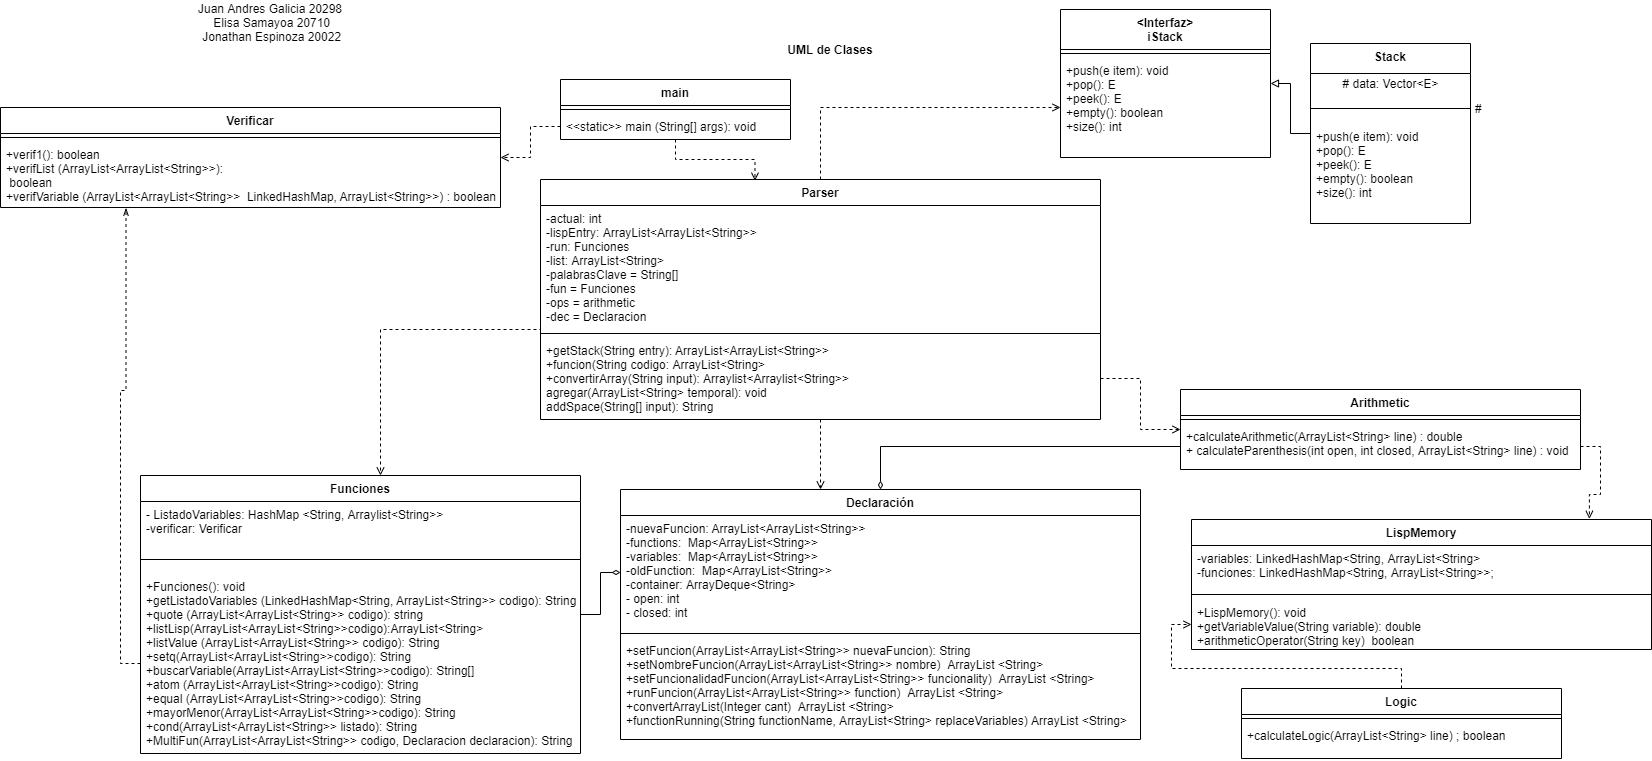

The diagram above was exported from draw.io. Its source (the exported page's mxGraphModel, read from the mxfile embedded in the PNG):
<mxGraphModel dx="1865" dy="491" grid="1" gridSize="10" guides="1" tooltips="1" connect="1" arrows="1" fold="1" page="1" pageScale="1" pageWidth="827" pageHeight="1169" math="0" shadow="0">
  <root>
    <mxCell id="uEzg-ieD_TYedZGQ9uxA-0" />
    <mxCell id="uEzg-ieD_TYedZGQ9uxA-1" parent="uEzg-ieD_TYedZGQ9uxA-0" />
    <mxCell id="hqp2w7cnhQotsrnpIVSp-26" style="edgeStyle=orthogonalEdgeStyle;rounded=0;orthogonalLoop=1;jettySize=auto;html=1;endArrow=diamondThin;endFill=0;" parent="uEzg-ieD_TYedZGQ9uxA-1" source="uEzg-ieD_TYedZGQ9uxA-2" target="hqp2w7cnhQotsrnpIVSp-19" edge="1">
      <mxGeometry relative="1" as="geometry" />
    </mxCell>
    <mxCell id="uEzg-ieD_TYedZGQ9uxA-2" value="Funciones" style="swimlane;fontStyle=1;align=center;verticalAlign=top;childLayout=stackLayout;horizontal=1;startSize=26;horizontalStack=0;resizeParent=1;resizeParentMax=0;resizeLast=0;collapsible=1;marginBottom=0;" parent="uEzg-ieD_TYedZGQ9uxA-1" vertex="1">
      <mxGeometry x="-40" y="486" width="440" height="278" as="geometry" />
    </mxCell>
    <mxCell id="uEzg-ieD_TYedZGQ9uxA-3" value="- ListadoVariables: HashMap &lt;String, Arraylist&lt;String&gt;&gt;&#10;-verificar: Verificar&#10;&#10;" style="text;strokeColor=none;fillColor=none;align=left;verticalAlign=top;spacingLeft=4;spacingRight=4;overflow=hidden;rotatable=0;points=[[0,0.5],[1,0.5]];portConstraint=eastwest;" parent="uEzg-ieD_TYedZGQ9uxA-2" vertex="1">
      <mxGeometry y="26" width="440" height="44" as="geometry" />
    </mxCell>
    <mxCell id="uEzg-ieD_TYedZGQ9uxA-4" value="" style="line;strokeWidth=1;fillColor=none;align=left;verticalAlign=middle;spacingTop=-1;spacingLeft=3;spacingRight=3;rotatable=0;labelPosition=right;points=[];portConstraint=eastwest;" parent="uEzg-ieD_TYedZGQ9uxA-2" vertex="1">
      <mxGeometry y="70" width="440" height="28" as="geometry" />
    </mxCell>
    <mxCell id="uEzg-ieD_TYedZGQ9uxA-5" value="+Funciones(): void&#10;+getListadoVariables (LinkedHashMap&lt;String, ArrayList&lt;String&gt;&gt; codigo): String&#10;+quote (ArrayList&lt;ArrayList&lt;String&gt;&gt; codigo): string&#10;+listLisp(ArrayList&lt;ArrayList&lt;String&gt;&gt;codigo):ArrayList&lt;String&gt;&#10;+listValue (ArrayList&lt;ArrayList&lt;String&gt;&gt; codigo): String&#10;+setq(ArrayList&lt;ArrayList&lt;String&gt;&gt;codigo): String&#10;+buscarVariable(ArrayList&lt;ArrayList&lt;String&gt;&gt;codigo): String[]&#10;+atom (ArrayList&lt;ArrayList&lt;String&gt;&gt;codigo): String&#10;+equal (ArrayList&lt;ArrayList&lt;String&gt;&gt;codigo): String&#10;+mayorMenor(ArrayList&lt;ArrayList&lt;String&gt;&gt;codigo): String&#10;+cond(ArrayList&lt;ArrayList&lt;String&gt;&gt; listado): String&#10;+MultiFun(ArrayList&lt;ArrayList&lt;String&gt;&gt; codigo, Declaracion declaracion): String" style="text;strokeColor=none;fillColor=none;align=left;verticalAlign=top;spacingLeft=4;spacingRight=4;overflow=hidden;rotatable=0;points=[[0,0.5],[1,0.5]];portConstraint=eastwest;" parent="uEzg-ieD_TYedZGQ9uxA-2" vertex="1">
      <mxGeometry y="98" width="440" height="180" as="geometry" />
    </mxCell>
    <mxCell id="qLbPE7xKPq6DwI9uUKS8-2" style="edgeStyle=orthogonalEdgeStyle;rounded=0;orthogonalLoop=1;jettySize=auto;html=1;entryX=0.383;entryY=0.005;entryDx=0;entryDy=0;endArrow=open;endFill=0;dashed=1;entryPerimeter=0;" parent="uEzg-ieD_TYedZGQ9uxA-1" source="uEzg-ieD_TYedZGQ9uxA-6" target="uEzg-ieD_TYedZGQ9uxA-10" edge="1">
      <mxGeometry relative="1" as="geometry" />
    </mxCell>
    <mxCell id="uEzg-ieD_TYedZGQ9uxA-6" value="main" style="swimlane;fontStyle=1;align=center;verticalAlign=top;childLayout=stackLayout;horizontal=1;startSize=26;horizontalStack=0;resizeParent=1;resizeParentMax=0;resizeLast=0;collapsible=1;marginBottom=0;" parent="uEzg-ieD_TYedZGQ9uxA-1" vertex="1">
      <mxGeometry x="380" y="90" width="230" height="60" as="geometry" />
    </mxCell>
    <mxCell id="uEzg-ieD_TYedZGQ9uxA-8" value="" style="line;strokeWidth=1;fillColor=none;align=left;verticalAlign=middle;spacingTop=-1;spacingLeft=3;spacingRight=3;rotatable=0;labelPosition=right;points=[];portConstraint=eastwest;" parent="uEzg-ieD_TYedZGQ9uxA-6" vertex="1">
      <mxGeometry y="26" width="230" height="8" as="geometry" />
    </mxCell>
    <mxCell id="uEzg-ieD_TYedZGQ9uxA-9" value="&lt;&lt;static&gt;&gt; main (String[] args): void&#10;" style="text;strokeColor=none;fillColor=none;align=left;verticalAlign=top;spacingLeft=4;spacingRight=4;overflow=hidden;rotatable=0;points=[[0,0.5],[1,0.5]];portConstraint=eastwest;" parent="uEzg-ieD_TYedZGQ9uxA-6" vertex="1">
      <mxGeometry y="34" width="230" height="26" as="geometry" />
    </mxCell>
    <mxCell id="qLbPE7xKPq6DwI9uUKS8-4" style="edgeStyle=orthogonalEdgeStyle;rounded=0;orthogonalLoop=1;jettySize=auto;html=1;dashed=1;endArrow=open;endFill=0;" parent="uEzg-ieD_TYedZGQ9uxA-1" source="uEzg-ieD_TYedZGQ9uxA-10" target="uEzg-ieD_TYedZGQ9uxA-25" edge="1">
      <mxGeometry relative="1" as="geometry" />
    </mxCell>
    <mxCell id="uEzg-ieD_TYedZGQ9uxA-10" value="Parser" style="swimlane;fontStyle=1;align=center;verticalAlign=top;childLayout=stackLayout;horizontal=1;startSize=26;horizontalStack=0;resizeParent=1;resizeParentMax=0;resizeLast=0;collapsible=1;marginBottom=0;" parent="uEzg-ieD_TYedZGQ9uxA-1" vertex="1">
      <mxGeometry x="360" y="190" width="560" height="240" as="geometry" />
    </mxCell>
    <mxCell id="c2xppJbmOqskdJpx8Ij--6" value="-actual: int&#10;-lispEntry: ArrayList&lt;ArrayList&lt;String&gt;&gt;&#10;-run: Funciones&#10;-list: ArrayList&lt;String&gt;&#10;-palabrasClave = String[]&#10;-fun = Funciones&#10;-ops = arithmetic&#10;-dec = Declaracion&#10;" style="text;strokeColor=none;fillColor=none;align=left;verticalAlign=top;spacingLeft=4;spacingRight=4;overflow=hidden;rotatable=0;points=[[0,0.5],[1,0.5]];portConstraint=eastwest;" parent="uEzg-ieD_TYedZGQ9uxA-10" vertex="1">
      <mxGeometry y="26" width="560" height="124" as="geometry" />
    </mxCell>
    <mxCell id="uEzg-ieD_TYedZGQ9uxA-12" value="" style="line;strokeWidth=1;fillColor=none;align=left;verticalAlign=middle;spacingTop=-1;spacingLeft=3;spacingRight=3;rotatable=0;labelPosition=right;points=[];portConstraint=eastwest;" parent="uEzg-ieD_TYedZGQ9uxA-10" vertex="1">
      <mxGeometry y="150" width="560" height="8" as="geometry" />
    </mxCell>
    <mxCell id="uEzg-ieD_TYedZGQ9uxA-13" value="+getStack(String entry): ArrayList&lt;ArrayList&lt;String&gt;&gt; &#10;+funcion(String codigo: ArrayList&lt;String&gt;&#10;+convertirArray(String input): Arraylist&lt;Arraylist&lt;String&gt;&gt;&#10;agregar(ArrayList&lt;String&gt; temporal): void&#10;addSpace(String[] input): String&#10;" style="text;strokeColor=none;fillColor=none;align=left;verticalAlign=top;spacingLeft=4;spacingRight=4;overflow=hidden;rotatable=0;points=[[0,0.5],[1,0.5]];portConstraint=eastwest;" parent="uEzg-ieD_TYedZGQ9uxA-10" vertex="1">
      <mxGeometry y="158" width="560" height="82" as="geometry" />
    </mxCell>
    <mxCell id="uEzg-ieD_TYedZGQ9uxA-22" value="&lt;Interfaz&gt;&#10;iStack" style="swimlane;fontStyle=1;align=center;verticalAlign=top;childLayout=stackLayout;horizontal=1;startSize=40;horizontalStack=0;resizeParent=1;resizeParentMax=0;resizeLast=0;collapsible=1;marginBottom=0;" parent="uEzg-ieD_TYedZGQ9uxA-1" vertex="1">
      <mxGeometry x="880" y="20" width="210" height="148" as="geometry" />
    </mxCell>
    <mxCell id="uEzg-ieD_TYedZGQ9uxA-24" value="" style="line;strokeWidth=1;fillColor=none;align=left;verticalAlign=middle;spacingTop=-1;spacingLeft=3;spacingRight=3;rotatable=0;labelPosition=right;points=[];portConstraint=eastwest;" parent="uEzg-ieD_TYedZGQ9uxA-22" vertex="1">
      <mxGeometry y="40" width="210" height="8" as="geometry" />
    </mxCell>
    <mxCell id="uEzg-ieD_TYedZGQ9uxA-25" value="+push(e item): void&#10;+pop(): E&#10;+peek(): E&#10;+empty(): boolean&#10;+size(): int&#10;" style="text;strokeColor=none;fillColor=none;align=left;verticalAlign=top;spacingLeft=4;spacingRight=4;overflow=hidden;rotatable=0;points=[[0,0.5],[1,0.5]];portConstraint=eastwest;" parent="uEzg-ieD_TYedZGQ9uxA-22" vertex="1">
      <mxGeometry y="48" width="210" height="100" as="geometry" />
    </mxCell>
    <mxCell id="qLbPE7xKPq6DwI9uUKS8-0" style="edgeStyle=orthogonalEdgeStyle;rounded=0;orthogonalLoop=1;jettySize=auto;html=1;endArrow=block;endFill=0;" parent="uEzg-ieD_TYedZGQ9uxA-1" source="uEzg-ieD_TYedZGQ9uxA-35" target="uEzg-ieD_TYedZGQ9uxA-22" edge="1">
      <mxGeometry relative="1" as="geometry" />
    </mxCell>
    <mxCell id="uEzg-ieD_TYedZGQ9uxA-35" value="Stack" style="swimlane;fontStyle=1;align=center;verticalAlign=top;childLayout=stackLayout;horizontal=1;startSize=30;horizontalStack=0;resizeParent=1;resizeParentMax=0;resizeLast=0;collapsible=1;marginBottom=0;" parent="uEzg-ieD_TYedZGQ9uxA-1" vertex="1">
      <mxGeometry x="1130" y="54" width="160" height="180" as="geometry" />
    </mxCell>
    <mxCell id="uEzg-ieD_TYedZGQ9uxA-38" value="# data: Vector&amp;lt;E&amp;gt;" style="text;html=1;align=center;verticalAlign=middle;resizable=0;points=[];autosize=1;" parent="uEzg-ieD_TYedZGQ9uxA-35" vertex="1">
      <mxGeometry y="30" width="160" height="20" as="geometry" />
    </mxCell>
    <mxCell id="uEzg-ieD_TYedZGQ9uxA-36" value="#" style="line;strokeWidth=1;fillColor=none;align=left;verticalAlign=middle;spacingTop=-1;spacingLeft=3;spacingRight=3;rotatable=0;labelPosition=right;points=[];portConstraint=eastwest;" parent="uEzg-ieD_TYedZGQ9uxA-35" vertex="1">
      <mxGeometry y="50" width="160" height="30" as="geometry" />
    </mxCell>
    <mxCell id="uEzg-ieD_TYedZGQ9uxA-37" value="+push(e item): void&#10;+pop(): E&#10;+peek(): E&#10;+empty(): boolean&#10;+size(): int&#10;" style="text;strokeColor=none;fillColor=none;align=left;verticalAlign=top;spacingLeft=4;spacingRight=4;overflow=hidden;rotatable=0;points=[[0,0.5],[1,0.5]];portConstraint=eastwest;" parent="uEzg-ieD_TYedZGQ9uxA-35" vertex="1">
      <mxGeometry y="80" width="160" height="100" as="geometry" />
    </mxCell>
    <mxCell id="qLbPE7xKPq6DwI9uUKS8-6" style="edgeStyle=orthogonalEdgeStyle;rounded=0;orthogonalLoop=1;jettySize=auto;html=1;dashed=1;endArrow=open;endFill=0;" parent="uEzg-ieD_TYedZGQ9uxA-1" source="uEzg-ieD_TYedZGQ9uxA-13" target="uEzg-ieD_TYedZGQ9uxA-2" edge="1">
      <mxGeometry relative="1" as="geometry">
        <Array as="points">
          <mxPoint x="360" y="340" />
          <mxPoint x="200" y="340" />
        </Array>
      </mxGeometry>
    </mxCell>
    <mxCell id="hqp2w7cnhQotsrnpIVSp-0" value="Arithmetic" style="swimlane;fontStyle=1;align=center;verticalAlign=top;childLayout=stackLayout;horizontal=1;startSize=26;horizontalStack=0;resizeParent=1;resizeParentMax=0;resizeLast=0;collapsible=1;marginBottom=0;" parent="uEzg-ieD_TYedZGQ9uxA-1" vertex="1">
      <mxGeometry x="1000" y="400" width="400" height="80" as="geometry" />
    </mxCell>
    <mxCell id="hqp2w7cnhQotsrnpIVSp-1" value="" style="line;strokeWidth=1;fillColor=none;align=left;verticalAlign=middle;spacingTop=-1;spacingLeft=3;spacingRight=3;rotatable=0;labelPosition=right;points=[];portConstraint=eastwest;" parent="hqp2w7cnhQotsrnpIVSp-0" vertex="1">
      <mxGeometry y="26" width="400" height="8" as="geometry" />
    </mxCell>
    <mxCell id="hqp2w7cnhQotsrnpIVSp-2" value="+calculateArithmetic(ArrayList&lt;String&gt; line) : double&#10;+ calculateParenthesis(int open, int closed, ArrayList&lt;String&gt; line) : void&#10;" style="text;strokeColor=none;fillColor=none;align=left;verticalAlign=top;spacingLeft=4;spacingRight=4;overflow=hidden;rotatable=0;points=[[0,0.5],[1,0.5]];portConstraint=eastwest;" parent="hqp2w7cnhQotsrnpIVSp-0" vertex="1">
      <mxGeometry y="34" width="400" height="46" as="geometry" />
    </mxCell>
    <mxCell id="hqp2w7cnhQotsrnpIVSp-7" value="LispMemory" style="swimlane;fontStyle=1;align=center;verticalAlign=top;childLayout=stackLayout;horizontal=1;startSize=26;horizontalStack=0;resizeParent=1;resizeParentMax=0;resizeLast=0;collapsible=1;marginBottom=0;" parent="uEzg-ieD_TYedZGQ9uxA-1" vertex="1">
      <mxGeometry x="1011" y="530" width="460" height="130" as="geometry" />
    </mxCell>
    <mxCell id="hqp2w7cnhQotsrnpIVSp-8" value="-variables: LinkedHashMap&lt;String, ArrayList&lt;String&gt;&#10;-funciones: LinkedHashMap&lt;String, ArrayList&lt;String&gt;&gt;;&#10;" style="text;strokeColor=none;fillColor=none;align=left;verticalAlign=top;spacingLeft=4;spacingRight=4;overflow=hidden;rotatable=0;points=[[0,0.5],[1,0.5]];portConstraint=eastwest;" parent="hqp2w7cnhQotsrnpIVSp-7" vertex="1">
      <mxGeometry y="26" width="460" height="44" as="geometry" />
    </mxCell>
    <mxCell id="hqp2w7cnhQotsrnpIVSp-9" value="" style="line;strokeWidth=1;fillColor=none;align=left;verticalAlign=middle;spacingTop=-1;spacingLeft=3;spacingRight=3;rotatable=0;labelPosition=right;points=[];portConstraint=eastwest;" parent="hqp2w7cnhQotsrnpIVSp-7" vertex="1">
      <mxGeometry y="70" width="460" height="10" as="geometry" />
    </mxCell>
    <mxCell id="hqp2w7cnhQotsrnpIVSp-10" value="+LispMemory(): void&#10;+getVariableValue(String variable): double&#10;+arithmeticOperator(String key)  boolean&#10;" style="text;strokeColor=none;fillColor=none;align=left;verticalAlign=top;spacingLeft=4;spacingRight=4;overflow=hidden;rotatable=0;points=[[0,0.5],[1,0.5]];portConstraint=eastwest;" parent="hqp2w7cnhQotsrnpIVSp-7" vertex="1">
      <mxGeometry y="80" width="460" height="50" as="geometry" />
    </mxCell>
    <mxCell id="hqp2w7cnhQotsrnpIVSp-29" style="edgeStyle=orthogonalEdgeStyle;rounded=0;orthogonalLoop=1;jettySize=auto;html=1;endArrow=open;endFill=0;dashed=1;" parent="uEzg-ieD_TYedZGQ9uxA-1" source="hqp2w7cnhQotsrnpIVSp-11" target="hqp2w7cnhQotsrnpIVSp-10" edge="1">
      <mxGeometry relative="1" as="geometry" />
    </mxCell>
    <mxCell id="hqp2w7cnhQotsrnpIVSp-11" value="Logic" style="swimlane;fontStyle=1;align=center;verticalAlign=top;childLayout=stackLayout;horizontal=1;startSize=26;horizontalStack=0;resizeParent=1;resizeParentMax=0;resizeLast=0;collapsible=1;marginBottom=0;" parent="uEzg-ieD_TYedZGQ9uxA-1" vertex="1">
      <mxGeometry x="1061" y="699" width="320" height="70" as="geometry" />
    </mxCell>
    <mxCell id="hqp2w7cnhQotsrnpIVSp-13" value="" style="line;strokeWidth=1;fillColor=none;align=left;verticalAlign=middle;spacingTop=-1;spacingLeft=3;spacingRight=3;rotatable=0;labelPosition=right;points=[];portConstraint=eastwest;" parent="hqp2w7cnhQotsrnpIVSp-11" vertex="1">
      <mxGeometry y="26" width="320" height="8" as="geometry" />
    </mxCell>
    <mxCell id="hqp2w7cnhQotsrnpIVSp-14" value="+calculateLogic(ArrayList&lt;String&gt; line) ; boolean" style="text;strokeColor=none;fillColor=none;align=left;verticalAlign=top;spacingLeft=4;spacingRight=4;overflow=hidden;rotatable=0;points=[[0,0.5],[1,0.5]];portConstraint=eastwest;" parent="hqp2w7cnhQotsrnpIVSp-11" vertex="1">
      <mxGeometry y="34" width="320" height="36" as="geometry" />
    </mxCell>
    <mxCell id="hqp2w7cnhQotsrnpIVSp-18" value="Declaración" style="swimlane;fontStyle=1;align=center;verticalAlign=top;childLayout=stackLayout;horizontal=1;startSize=26;horizontalStack=0;resizeParent=1;resizeParentMax=0;resizeLast=0;collapsible=1;marginBottom=0;" parent="uEzg-ieD_TYedZGQ9uxA-1" vertex="1">
      <mxGeometry x="440" y="500" width="520" height="250" as="geometry" />
    </mxCell>
    <mxCell id="hqp2w7cnhQotsrnpIVSp-19" value="-nuevaFuncion: ArrayList&lt;ArrayList&lt;String&gt;&gt; &#10;-functions:  Map&lt;ArrayList&lt;String&gt;&gt;&#10;-variables:  Map&lt;ArrayList&lt;String&gt;&gt;&#10;-oldFunction:  Map&lt;ArrayList&lt;String&gt;&gt;&#10;-container: ArrayDeque&lt;String&gt;&#10;- open: int&#10;- closed: int" style="text;strokeColor=none;fillColor=none;align=left;verticalAlign=top;spacingLeft=4;spacingRight=4;overflow=hidden;rotatable=0;points=[[0,0.5],[1,0.5]];portConstraint=eastwest;" parent="hqp2w7cnhQotsrnpIVSp-18" vertex="1">
      <mxGeometry y="26" width="520" height="114" as="geometry" />
    </mxCell>
    <mxCell id="hqp2w7cnhQotsrnpIVSp-20" value="" style="line;strokeWidth=1;fillColor=none;align=left;verticalAlign=middle;spacingTop=-1;spacingLeft=3;spacingRight=3;rotatable=0;labelPosition=right;points=[];portConstraint=eastwest;" parent="hqp2w7cnhQotsrnpIVSp-18" vertex="1">
      <mxGeometry y="140" width="520" height="8" as="geometry" />
    </mxCell>
    <mxCell id="hqp2w7cnhQotsrnpIVSp-21" value="+setFuncion(ArrayList&lt;ArrayList&lt;String&gt;&gt; nuevaFuncion): String&#10;+setNombreFuncion(ArrayList&lt;ArrayList&lt;String&gt;&gt; nombre)  ArrayList &lt;String&gt;&#10;+setFuncionalidadFuncion(ArrayList&lt;ArrayList&lt;String&gt;&gt; funcionality)  ArrayList &lt;String&gt;&#10;+runFuncion(ArrayList&lt;ArrayList&lt;String&gt;&gt; function)  ArrayList &lt;String&gt;&#10;+convertArrayList(Integer cant)  ArrayList &lt;String&gt;&#10;+functionRunning(String functionName, ArrayList&lt;String&gt; replaceVariables) ArrayList &lt;String&gt;" style="text;strokeColor=none;fillColor=none;align=left;verticalAlign=top;spacingLeft=4;spacingRight=4;overflow=hidden;rotatable=0;points=[[0,0.5],[1,0.5]];portConstraint=eastwest;" parent="hqp2w7cnhQotsrnpIVSp-18" vertex="1">
      <mxGeometry y="148" width="520" height="102" as="geometry" />
    </mxCell>
    <mxCell id="hqp2w7cnhQotsrnpIVSp-23" style="edgeStyle=orthogonalEdgeStyle;rounded=0;orthogonalLoop=1;jettySize=auto;html=1;dashed=1;endArrow=open;endFill=0;" parent="uEzg-ieD_TYedZGQ9uxA-1" source="uEzg-ieD_TYedZGQ9uxA-13" target="hqp2w7cnhQotsrnpIVSp-18" edge="1">
      <mxGeometry relative="1" as="geometry">
        <Array as="points">
          <mxPoint x="730" y="374" />
          <mxPoint x="710" y="374" />
        </Array>
      </mxGeometry>
    </mxCell>
    <mxCell id="hqp2w7cnhQotsrnpIVSp-24" style="edgeStyle=orthogonalEdgeStyle;rounded=0;orthogonalLoop=1;jettySize=auto;html=1;dashed=1;endArrow=open;endFill=0;" parent="uEzg-ieD_TYedZGQ9uxA-1" source="uEzg-ieD_TYedZGQ9uxA-13" target="hqp2w7cnhQotsrnpIVSp-0" edge="1">
      <mxGeometry relative="1" as="geometry" />
    </mxCell>
    <mxCell id="hqp2w7cnhQotsrnpIVSp-25" style="edgeStyle=orthogonalEdgeStyle;rounded=0;orthogonalLoop=1;jettySize=auto;html=1;endArrow=diamondThin;endFill=0;" parent="uEzg-ieD_TYedZGQ9uxA-1" source="hqp2w7cnhQotsrnpIVSp-2" target="hqp2w7cnhQotsrnpIVSp-18" edge="1">
      <mxGeometry relative="1" as="geometry" />
    </mxCell>
    <mxCell id="hqp2w7cnhQotsrnpIVSp-30" style="edgeStyle=orthogonalEdgeStyle;rounded=0;orthogonalLoop=1;jettySize=auto;html=1;entryX=0.865;entryY=-0.005;entryDx=0;entryDy=0;entryPerimeter=0;dashed=1;endArrow=open;endFill=0;" parent="uEzg-ieD_TYedZGQ9uxA-1" source="hqp2w7cnhQotsrnpIVSp-2" target="hqp2w7cnhQotsrnpIVSp-7" edge="1">
      <mxGeometry relative="1" as="geometry" />
    </mxCell>
    <mxCell id="hqp2w7cnhQotsrnpIVSp-31" value="UML de Clases" style="text;html=1;strokeColor=none;fillColor=none;align=center;verticalAlign=middle;whiteSpace=wrap;rounded=0;dashed=1;fontStyle=1" parent="uEzg-ieD_TYedZGQ9uxA-1" vertex="1">
      <mxGeometry x="560" y="50" width="180" height="20" as="geometry" />
    </mxCell>
    <mxCell id="C0Tqsnh11tMg2umjntzm-0" value="&lt;div&gt;Juan Andres Galicia 20298&lt;/div&gt;&lt;div&gt;&amp;nbsp;Elisa Samayoa 20710&lt;/div&gt;&lt;div&gt;&amp;nbsp;Jonathan Espinoza 20022&lt;/div&gt;&lt;div&gt;&lt;br&gt;&lt;/div&gt;" style="text;html=1;strokeColor=none;fillColor=none;align=center;verticalAlign=middle;whiteSpace=wrap;rounded=0;" parent="uEzg-ieD_TYedZGQ9uxA-1" vertex="1">
      <mxGeometry y="30" width="180" height="20" as="geometry" />
    </mxCell>
    <mxCell id="c2xppJbmOqskdJpx8Ij--0" value="Verificar" style="swimlane;fontStyle=1;align=center;verticalAlign=top;childLayout=stackLayout;horizontal=1;startSize=26;horizontalStack=0;resizeParent=1;resizeParentMax=0;resizeLast=0;collapsible=1;marginBottom=0;" parent="uEzg-ieD_TYedZGQ9uxA-1" vertex="1">
      <mxGeometry x="-180" y="118" width="500" height="100" as="geometry" />
    </mxCell>
    <mxCell id="c2xppJbmOqskdJpx8Ij--1" value="" style="line;strokeWidth=1;fillColor=none;align=left;verticalAlign=middle;spacingTop=-1;spacingLeft=3;spacingRight=3;rotatable=0;labelPosition=right;points=[];portConstraint=eastwest;" parent="c2xppJbmOqskdJpx8Ij--0" vertex="1">
      <mxGeometry y="26" width="500" height="8" as="geometry" />
    </mxCell>
    <mxCell id="c2xppJbmOqskdJpx8Ij--2" value="+verif1(): boolean&#10;+verifList (ArrayList&lt;ArrayList&lt;String&gt;&gt;):&#10; boolean&#10;+verifVariable (ArrayList&lt;ArrayList&lt;String&gt;&gt;  LinkedHashMap, ArrayList&lt;String&gt;&gt;) : boolean&#10;" style="text;strokeColor=none;fillColor=none;align=left;verticalAlign=top;spacingLeft=4;spacingRight=4;overflow=hidden;rotatable=0;points=[[0,0.5],[1,0.5]];portConstraint=eastwest;" parent="c2xppJbmOqskdJpx8Ij--0" vertex="1">
      <mxGeometry y="34" width="500" height="66" as="geometry" />
    </mxCell>
    <mxCell id="c2xppJbmOqskdJpx8Ij--7" style="edgeStyle=orthogonalEdgeStyle;rounded=0;orthogonalLoop=1;jettySize=auto;html=1;dashed=1;endArrow=open;endFill=0;" parent="uEzg-ieD_TYedZGQ9uxA-1" source="uEzg-ieD_TYedZGQ9uxA-9" target="c2xppJbmOqskdJpx8Ij--0" edge="1">
      <mxGeometry relative="1" as="geometry" />
    </mxCell>
    <mxCell id="c2xppJbmOqskdJpx8Ij--10" style="edgeStyle=orthogonalEdgeStyle;rounded=0;orthogonalLoop=1;jettySize=auto;html=1;entryX=0.251;entryY=1.006;entryDx=0;entryDy=0;entryPerimeter=0;dashed=1;endArrow=openThin;endFill=0;" parent="uEzg-ieD_TYedZGQ9uxA-1" source="uEzg-ieD_TYedZGQ9uxA-5" target="c2xppJbmOqskdJpx8Ij--2" edge="1">
      <mxGeometry relative="1" as="geometry" />
    </mxCell>
  </root>
</mxGraphModel>